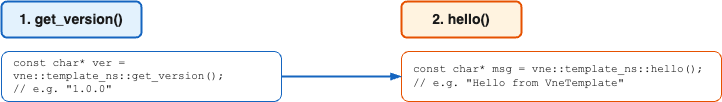

The diagram above was exported from draw.io. Its source (the exported page's mxGraphModel, read from the mxfile embedded in the PNG):
<mxGraphModel dx="1520" dy="937" grid="1" gridSize="10" guides="1" tooltips="1" connect="1" arrows="1" fold="1" page="1" pageScale="1" pageWidth="1200" pageHeight="800" math="0" shadow="0">
  <root>
    <mxCell id="0" />
    <mxCell id="1" parent="0" />
    <mxCell id="step1" value="1. get_version()" style="rounded=1;whiteSpace=wrap;html=1;fillColor=#e3f2fd;strokeColor=#1565c0;strokeWidth=2;fontSize=14;fontStyle=1;fontColor=#1a1a1a;" parent="1" vertex="1">
      <mxGeometry x="80" y="80" width="140" height="36" as="geometry" />
    </mxCell>
    <mxCell id="code1" value="const char* ver = vne::template_ns::get_version();&#10;// e.g. &quot;1.0.0&quot;" style="rounded=1;whiteSpace=wrap;html=1;fillColor=#ffffff;strokeColor=#1565c0;align=left;verticalAlign=middle;spacingLeft=10;fontSize=11;fontFamily=Courier New;fontColor=#1a1a1a;" parent="1" vertex="1">
      <mxGeometry x="80" y="130" width="280" height="50" as="geometry" />
    </mxCell>
    <mxCell id="step2" value="2. hello()" style="rounded=1;whiteSpace=wrap;html=1;fillColor=#fff3e0;strokeColor=#e65100;strokeWidth=2;fontSize=14;fontStyle=1;fontColor=#1a1a1a;" parent="1" vertex="1">
      <mxGeometry x="480" y="80" width="120" height="36" as="geometry" />
    </mxCell>
    <mxCell id="code2" value="const char* msg = vne::template_ns::hello();&#10;// e.g. &quot;Hello from VneTemplate&quot;" style="rounded=1;whiteSpace=wrap;html=1;fillColor=#ffffff;strokeColor=#e65100;align=left;verticalAlign=middle;spacingLeft=10;fontSize=11;fontFamily=Courier New;fontColor=#1a1a1a;" parent="1" vertex="1">
      <mxGeometry x="480" y="130" width="320" height="50" as="geometry" />
    </mxCell>
    <mxCell id="arr1" style="endArrow=blockThin;endFill=1;html=1;strokeWidth=2;strokeColor=#1565c0;exitX=1;exitY=0.5;exitDx=0;exitDy=0;entryX=0;entryY=0.5;entryDx=0;entryDy=0;" parent="1" source="code1" target="code2" edge="1">
      <mxGeometry relative="1" as="geometry" />
    </mxCell>
  </root>
</mxGraphModel>